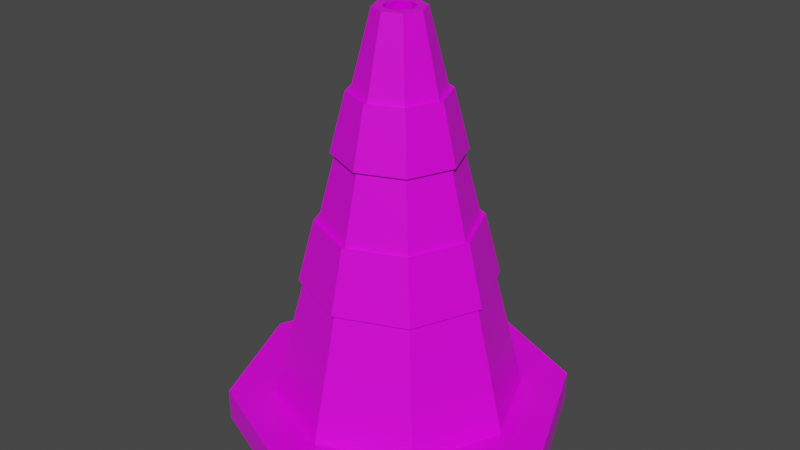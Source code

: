 # Source: trafficcone.blend  (saved by Blender 3.0.42; exported with 4.5.12 LTS)
import bpy
from mathutils import Matrix  # noqa: F401  (used for matrix-valued properties, if any)

bpy.ops.wm.read_factory_settings(use_empty=True)
scene = bpy.context.scene
scene.name = 'Scene'

# ---- collections
col_collection = bpy.data.collections.new('Collection'); scene.collection.children.link(col_collection)

# ---- images (referenced by path relative to the original .blend; pixels are not part of the script)
import os
ASSET_DIR = os.environ.get("B2B_ASSET_DIR", "")  # directory of the original .blend (textures are referenced by path, not embedded)
HERE = os.path.dirname(os.path.abspath(__file__))  # packed textures are extracted next to this script under _unpacked/

def load_image(name, relpath, width, height, colorspace="sRGB"):
    """Load a texture the original file referenced (path relative to the .blend, or extracted next to this script)."""
    p = next((c for c in (os.path.join(HERE, relpath), os.path.join(ASSET_DIR, relpath)) if relpath and os.path.exists(c)), "")
    if p:
        img = bpy.data.images.load(p, check_existing=True)
        img.name = name
    else:  # same state as the original file: an image datablock whose file is absent (Cycles renders it pink)
        img = bpy.data.images.new(name, width, height)
        img.source = "FILE"
        img.filepath = "//" + (relpath or name)
    img.colorspace_settings.name = colorspace
    return img
img_palette_png = load_image('palette.png', 'palette.png', 1024, 1024, 'sRGB')

# ---- materials (node trees are filled in below, after node groups)
mat_material = bpy.data.materials.new('Material')
mat_material.alpha_threshold = 0.0
mat_material.use_transparent_shadow = False
mat_material.line_color = (0.0, 0.0, 0.0, 1.0)

# ---- material node trees
mat_material.use_nodes = True; mat_material.node_tree.nodes.clear()
_N = mat_material.node_tree.nodes; _L = mat_material.node_tree.links
n0 = _N.new('ShaderNodeOutputMaterial'); n0.name = 'Material Output'; n0.location = (300, 300)
n1 = _N.new('ShaderNodeBsdfPrincipled'); n1.name = 'Principled BSDF'; n1.location = (10, 300)
n1.distribution = 'GGX'
n1.subsurface_method = 'RANDOM_WALK_SKIN'
n1.inputs[2].default_value = 0.4
n1.inputs[3].default_value = 1.45
n1.inputs[27].default_value = (0.0, 0.0, 0.0, 1.0)
n1.inputs[28].default_value = 1.0
n2 = _N.new('ShaderNodeTexImage'); n2.name = 'Image Texture'; n2.location = (-301, 161)
n2.image = img_palette_png
_L.new(n1.outputs[0], n0.inputs[0])
_L.new(n2.outputs[0], n1.inputs[0])
n0.is_active_output = True

# ---- world
world_world = bpy.data.worlds.new('World'); scene.world = world_world
world_world.use_nodes = True; world_world.node_tree.nodes.clear()
_N = world_world.node_tree.nodes; _L = world_world.node_tree.links
n0 = _N.new('ShaderNodeOutputWorld'); n0.name = 'World Output'; n0.location = (300, 300)
n1 = _N.new('ShaderNodeBackground'); n1.name = 'Background'; n1.location = (10, 300)
n1.inputs[0].default_value = (0.05088, 0.05088, 0.05088, 1.0)
_L.new(n1.outputs[0], n0.inputs[0])
n0.is_active_output = True
world_world.color = (0.05088, 0.05088, 0.05088)
world_world.use_sun_shadow = False
world_world.sun_shadow_jitter_overblur = 0.0

# ---- meshes
me_circle = bpy.data.meshes.new('Circle')
me_circle.from_pydata([(0.0, -0.3491, 0.0), (0.2468, -0.2468, 0.0), (0.3491, 1.526e-08, 0.0), (0.2468, 0.2468, 0.0), (-3.052e-08, 0.3491, 0.0), (-0.2468, 0.2468, 0.0), (-0.3491, -4.163e-09, 0.0), (-0.2468, -0.2468, 0.0), (0.0, -0.3491, 0.06517), (0.2468, -0.2468, 0.06517), (0.3491, 1.526e-08, 0.06517), (0.2468, 0.2468, 0.06517), (-3.052e-08, 0.3491, 0.06517), (-0.2468, 0.2468, 0.06517), (-0.3491, -4.163e-09, 0.06517), (-0.2468, -0.2468, 0.06517), (-1.114e-09, -0.2539, 0.05827), (0.1795, -0.1795, 0.05827), (0.2539, 1.228e-08, 0.05827), (0.1795, 0.1795, 0.05827), (-2.331e-08, 0.2539, 0.05827), (-0.1795, 0.1795, 0.05827), (-0.2539, -1.846e-09, 0.05827), (-0.1795, -0.1795, 0.05827), (-8.989e-09, -0.05077, 0.8566), (0.0359, -0.0359, 0.8566), (0.05077, 4.709e-09, 0.8566), (0.0359, 0.0359, 0.8566), (-1.343e-08, 0.05077, 0.8566), (-0.0359, 0.0359, 0.8566), (-0.05077, 1.885e-09, 0.8566), (-0.0359, -0.0359, 0.8566), (-9.827e-09, -0.03131, 0.8566), (0.02214, -0.02214, 0.8566), (0.03131, 4.511e-09, 0.8566), (0.02214, 0.02214, 0.8566), (-1.256e-08, 0.03131, 0.8566), (-0.02214, 0.02214, 0.8566), (-0.03131, 2.769e-09, 0.8566), (-0.02214, -0.02214, 0.8566), (-6.228e-09, -0.1958, 0.006671), (0.1385, -0.1385, 0.006671), (0.1958, 1.334e-08, 0.006671), (0.1385, 0.1385, 0.006671), (-2.335e-08, 0.1958, 0.006671), (-0.1385, 0.1385, 0.006671), (-0.1958, 2.447e-09, 0.006671), (-0.1385, -0.1385, 0.006671), (0.0639, -0.0639, 0.701), (0.09036, 6.185e-09, 0.701), (-0.09036, 1.157e-09, 0.701), (-0.0639, -0.0639, 0.701), (-1.535e-08, 0.09036, 0.701), (-0.0639, 0.0639, 0.701), (0.0639, 0.0639, 0.701), (-7.454e-09, -0.09036, 0.701), (0.1209, 7.323e-09, 0.581), (-0.08548, -0.08548, 0.581), (-0.08548, 0.08548, 0.581), (0.08548, 0.08548, 0.581), (0.08548, -0.08548, 0.581), (-0.1209, 5.966e-10, 0.581), (-1.684e-08, 0.1209, 0.581), (-6.271e-09, -0.1209, 0.581), (0.156, 8.631e-09, 0.443), (-0.1103, -0.1103, 0.443), (-0.1103, 0.1103, 0.443), (0.1103, 0.1103, 0.443), (0.1103, -0.1103, 0.443), (-0.156, -4.822e-11, 0.443), (-1.855e-08, 0.156, 0.443), (-4.91e-09, -0.156, 0.443), (0.1886, 9.846e-09, 0.3149), (-0.1334, -0.1334, 0.3149), (-0.1334, 0.1334, 0.3149), (0.1334, 0.1334, 0.3149), (0.1334, -0.1334, 0.3149), (-0.1886, -6.47e-10, 0.3149), (-2.013e-08, 0.1886, 0.3149), (-3.646e-09, -0.1886, 0.3149), (0.09173, -0.09173, 0.5832), (0.07015, -0.07015, 0.7032), (-0.1297, 1.192e-09, 0.5832), (-0.0992, 1.509e-09, 0.7032), (-1.684e-08, 0.1297, 0.5832), (-1.535e-08, 0.0992, 0.7032), (-6.469e-09, -0.1297, 0.5832), (-7.63e-09, -0.0992, 0.7032), (0.07015, 0.07015, 0.7032), (-0.07015, 0.07015, 0.7032), (-0.07015, -0.07015, 0.7032), (0.0992, 6.712e-09, 0.7032), (0.1297, 7.719e-09, 0.5832), (-0.09173, -0.09173, 0.5832), (-0.09173, 0.09173, 0.5832), (0.09173, 0.09173, 0.5832), (0.1396, -0.1396, 0.3172), (0.1166, -0.1166, 0.4453), (-0.1974, 3.45e-10, 0.3172), (-0.1648, 1.277e-10, 0.4453), (-2.013e-08, 0.1974, 0.3172), (-1.767e-08, 0.1648, 0.4453), (-2.852e-09, -0.1974, 0.3172), (-4.91e-09, -0.1648, 0.4453), (0.1166, 0.1166, 0.4453), (-0.1166, 0.1166, 0.4453), (-0.1166, -0.1166, 0.4453), (0.1648, 8.983e-09, 0.4453), (0.1974, 9.449e-09, 0.3172), (-0.1396, -0.1396, 0.3172), (-0.1396, 0.1396, 0.3172), (0.1396, 0.1396, 0.3172), (-0.1272, -0.1272, 0.0504), (-0.1799, 2.579e-09, 0.0504), (-0.1272, 0.1272, 0.0504), (-2.24e-08, 0.1799, 0.0504), (0.1272, 0.1272, 0.0504), (0.1799, 1.259e-08, 0.0504), (0.1272, -0.1272, 0.0504), (-6.678e-09, -0.1799, 0.0504)], [], [(4, 12, 11, 3), (2, 10, 9, 1), (7, 15, 14, 6), (5, 13, 12, 4), (3, 11, 10, 2), (1, 9, 8, 0), (0, 8, 15, 7), (6, 14, 13, 5), (15, 23, 22, 14), (13, 21, 20, 12), (11, 19, 18, 10), (9, 17, 16, 8), (8, 16, 23, 15), (14, 22, 21, 13), (12, 20, 19, 11), (10, 18, 17, 9), (49, 26, 25, 48), (51, 31, 30, 50), (53, 29, 28, 52), (54, 27, 26, 49), (48, 25, 24, 55), (55, 24, 31, 51), (50, 30, 29, 53), (52, 28, 27, 54), (24, 32, 39, 31), (30, 38, 37, 29), (28, 36, 35, 27), (26, 34, 33, 25), (31, 39, 38, 30), (29, 37, 36, 28), (27, 35, 34, 26), (25, 33, 32, 24), (112, 47, 46, 113), (114, 45, 44, 115), (116, 43, 42, 117), (118, 41, 40, 119), (119, 40, 47, 112), (113, 46, 45, 114), (115, 44, 43, 116), (117, 42, 41, 118), (40, 0, 7, 47), (47, 7, 6, 46), (46, 6, 5, 45), (45, 5, 4, 44), (44, 4, 3, 43), (43, 3, 2, 42), (42, 2, 1, 41), (41, 1, 0, 40), (59, 95, 92, 56), (67, 104, 101, 70), (52, 85, 89, 53), (58, 94, 84, 62), (49, 91, 88, 54), (57, 93, 82, 61), (55, 87, 81, 48), (56, 92, 80, 60), (64, 56, 60, 68), (65, 57, 61, 69), (66, 58, 62, 70), (67, 59, 56, 64), (68, 60, 63, 71), (71, 63, 57, 65), (69, 61, 58, 66), (70, 62, 59, 67), (51, 90, 87, 55), (78, 100, 111, 75), (53, 89, 83, 50), (77, 98, 110, 74), (54, 88, 85, 52), (79, 102, 109, 73), (68, 97, 107, 64), (76, 96, 102, 79), (18, 72, 76, 17), (23, 73, 77, 22), (21, 74, 78, 20), (19, 75, 72, 18), (17, 76, 79, 16), (16, 79, 73, 23), (22, 77, 74, 21), (20, 78, 75, 19), (84, 85, 88, 95), (82, 83, 89, 94), (86, 87, 90, 93), (80, 81, 87, 86), (95, 88, 91, 92), (94, 89, 85, 84), (93, 90, 83, 82), (92, 91, 81, 80), (100, 101, 104, 111), (98, 99, 105, 110), (102, 103, 106, 109), (96, 97, 103, 102), (111, 104, 107, 108), (110, 105, 101, 100), (109, 106, 99, 98), (108, 107, 97, 96), (50, 83, 90, 51), (66, 105, 99, 69), (60, 80, 86, 63), (48, 81, 91, 49), (65, 106, 103, 71), (63, 86, 93, 57), (72, 108, 96, 76), (71, 103, 97, 68), (61, 82, 94, 58), (73, 109, 98, 77), (64, 107, 104, 67), (62, 84, 95, 59), (74, 110, 100, 78), (70, 101, 105, 66), (75, 111, 108, 72), (69, 99, 106, 65), (34, 117, 118, 33), (36, 115, 116, 35), (38, 113, 114, 37), (32, 119, 112, 39), (33, 118, 119, 32), (35, 116, 117, 34), (37, 114, 115, 36), (39, 112, 113, 38)])
_uv = me_circle.uv_layers.new(name='UVMap')
_uv.uv.foreach_set('vector', [0.1035, 0.445, 0.1035, 0.445, 0.1035, 0.445, 0.1035, 0.445, 0.1035, 0.445, 0.1035, 0.445, 0.1035, 0.445, 0.1035, 0.445, 0.1035, 0.445, 0.1035, 0.445, 0.1035, 0.445, 0.1035, 0.445, 0.1035, 0.445, 0.1035, 0.445, 0.1035, 0.445, 0.1035, 0.445, 0.1035, 0.445, 0.1035, 0.445, 0.1035, 0.445, 0.1035, 0.445, 0.1035, 0.445, 0.1035, 0.445, 0.1035, 0.445, 0.1035, 0.445, 0.1035, 0.445, 0.1035, 0.445, 0.1035, 0.445, 0.1035, 0.445, 0.1035, 0.445, 0.1035, 0.445, 0.1035, 0.445, 0.1035, 0.445, 0.1035, 0.445, 0.1035, 0.445, 0.1035, 0.445, 0.1035, 0.445, 0.1035, 0.445, 0.1035, 0.445, 0.1035, 0.445, 0.1035, 0.445, 0.1035, 0.445, 0.1035, 0.445, 0.1035, 0.445, 0.1035, 0.445, 0.1035, 0.445, 0.1035, 0.445, 0.1035, 0.445, 0.1035, 0.445, 0.1035, 0.445, 0.1035, 0.445, 0.1035, 0.445, 0.1035, 0.445, 0.1035, 0.445, 0.1035, 0.445, 0.1035, 0.445, 0.1035, 0.445, 0.1035, 0.445, 0.1035, 0.445, 0.1035, 0.445, 0.1035, 0.445, 0.1035, 0.445, 0.1035, 0.445, 0.1035, 0.445, 0.1035, 0.445, 0.2098, 0.9407, 0.2098, 0.9407, 0.2098, 0.9407, 0.2098, 0.9407, 0.2098, 0.9407, 0.2098, 0.9407, 0.2098, 0.9407, 0.2098, 0.9407, 0.2098, 0.9407, 0.2098, 0.9407, 0.2098, 0.9407, 0.2098, 0.9407, 0.2098, 0.9407, 0.2098, 0.9407, 0.2098, 0.9407, 0.2098, 0.9407, 0.2098, 0.9407, 0.2098, 0.9407, 0.2098, 0.9407, 0.2098, 0.9407, 0.2098, 0.9407, 0.2098, 0.9407, 0.2098, 0.9407, 0.2098, 0.9407, 0.2098, 0.9407, 0.2098, 0.9407, 0.2098, 0.9407, 0.2098, 0.9407, 0.2098, 0.9407, 0.2098, 0.9407, 0.2098, 0.9407, 0.2098, 0.9407, 0.2098, 0.9407, 0.2098, 0.9407, 0.2098, 0.9407, 0.2098, 0.9407, 0.2098, 0.9407, 0.2098, 0.9407, 0.2098, 0.9407, 0.2098, 0.9407, 0.2098, 0.9407, 0.2098, 0.9407, 0.2098, 0.9407, 0.2098, 0.9407, 0.2098, 0.9407, 0.2098, 0.9407, 0.2098, 0.9407, 0.2098, 0.9407, 0.2098, 0.9407, 0.2098, 0.9407, 0.2098, 0.9407, 0.2098, 0.9407, 0.2098, 0.9407, 0.2098, 0.9407, 0.2098, 0.9407, 0.2098, 0.9407, 0.2098, 0.9407, 0.2098, 0.9407, 0.2098, 0.9407, 0.2098, 0.9407, 0.2098, 0.9407, 0.2098, 0.9407, 0.2098, 0.9407, 0.2098, 0.9407, 0.09415, 0.4682, 0.09415, 0.4682, 0.09415, 0.4682, 0.09415, 0.4682, 0.09415, 0.4682, 0.09415, 0.4682, 0.09415, 0.4682, 0.09415, 0.4682, 0.09415, 0.4682, 0.09415, 0.4682, 0.09415, 0.4682, 0.09415, 0.4682, 0.09415, 0.4682, 0.09415, 0.4682, 0.09415, 0.4682, 0.09415, 0.4682, 0.09415, 0.4682, 0.09415, 0.4682, 0.09415, 0.4682, 0.09415, 0.4682, 0.09415, 0.4682, 0.09415, 0.4682, 0.09415, 0.4682, 0.09415, 0.4682, 0.09415, 0.4682, 0.09415, 0.4682, 0.09415, 0.4682, 0.09415, 0.4682, 0.05231, 0.4337, 0.05231, 0.4337, 0.05231, 0.4337, 0.05231, 0.4337, 0.1035, 0.445, 0.1035, 0.445, 0.1035, 0.445, 0.1035, 0.445, 0.1035, 0.445, 0.1035, 0.445, 0.1035, 0.445, 0.1035, 0.445, 0.1035, 0.445, 0.1035, 0.445, 0.1035, 0.445, 0.1035, 0.445, 0.1035, 0.445, 0.1035, 0.445, 0.1035, 0.445, 0.1035, 0.445, 0.1035, 0.445, 0.1035, 0.445, 0.1035, 0.445, 0.1035, 0.445, 0.1035, 0.445, 0.1035, 0.445, 0.1035, 0.445, 0.1035, 0.445, 0.1035, 0.445, 0.1035, 0.445, 0.1035, 0.445, 0.1035, 0.445, 0.1035, 0.445, 0.1035, 0.445, 0.1035, 0.445, 0.1035, 0.445, 0.5806, 0.4178, 0.5806, 0.4178, 0.5806, 0.4178, 0.5806, 0.4178, 0.5806, 0.4178, 0.5806, 0.4178, 0.5806, 0.4178, 0.5806, 0.4178, 0.5806, 0.4178, 0.5806, 0.4178, 0.5806, 0.4178, 0.5806, 0.4178, 0.5806, 0.4178, 0.5806, 0.4178, 0.5806, 0.4178, 0.5806, 0.4178, 0.5806, 0.4178, 0.5806, 0.4178, 0.5806, 0.4178, 0.5806, 0.4178, 0.5806, 0.4178, 0.5806, 0.4178, 0.5806, 0.4178, 0.5806, 0.4178, 0.5806, 0.4178, 0.5806, 0.4178, 0.5806, 0.4178, 0.5806, 0.4178, 0.5806, 0.4178, 0.5806, 0.4178, 0.5806, 0.4178, 0.5806, 0.4178, 0.2098, 0.9407, 0.2098, 0.9407, 0.2098, 0.9407, 0.2098, 0.9407, 0.2098, 0.9407, 0.2098, 0.9407, 0.2098, 0.9407, 0.2098, 0.9407, 0.2098, 0.9407, 0.2098, 0.9407, 0.2098, 0.9407, 0.2098, 0.9407, 0.2098, 0.9407, 0.2098, 0.9407, 0.2098, 0.9407, 0.2098, 0.9407, 0.2098, 0.9407, 0.2098, 0.9407, 0.2098, 0.9407, 0.2098, 0.9407, 0.2098, 0.9407, 0.2098, 0.9407, 0.2098, 0.9407, 0.2098, 0.9407, 0.2098, 0.9407, 0.2098, 0.9407, 0.2098, 0.9407, 0.2098, 0.9407, 0.2098, 0.9407, 0.2098, 0.9407, 0.2098, 0.9407, 0.2098, 0.9407, 0.5806, 0.4178, 0.5806, 0.4178, 0.5806, 0.4178, 0.5806, 0.4178, 0.5806, 0.4178, 0.5806, 0.4178, 0.5806, 0.4178, 0.5806, 0.4178, 0.5806, 0.4178, 0.5806, 0.4178, 0.5806, 0.4178, 0.5806, 0.4178, 0.5806, 0.4178, 0.5806, 0.4178, 0.5806, 0.4178, 0.5806, 0.4178, 0.5806, 0.4178, 0.5806, 0.4178, 0.5806, 0.4178, 0.5806, 0.4178, 0.5806, 0.4178, 0.5806, 0.4178, 0.5806, 0.4178, 0.5806, 0.4178, 0.5806, 0.4178, 0.5806, 0.4178, 0.5806, 0.4178, 0.5806, 0.4178, 0.5806, 0.4178, 0.5806, 0.4178, 0.5806, 0.4178, 0.5806, 0.4178, 0.2098, 0.9407, 0.2098, 0.9407, 0.2098, 0.9407, 0.2098, 0.9407, 0.2098, 0.9407, 0.2098, 0.9407, 0.2098, 0.9407, 0.2098, 0.9407, 0.2098, 0.9407, 0.2098, 0.9407, 0.2098, 0.9407, 0.2098, 0.9407, 0.2098, 0.9407, 0.2098, 0.9407, 0.2098, 0.9407, 0.2098, 0.9407, 0.2098, 0.9407, 0.2098, 0.9407, 0.2098, 0.9407, 0.2098, 0.9407, 0.2098, 0.9407, 0.2098, 0.9407, 0.2098, 0.9407, 0.2098, 0.9407, 0.2098, 0.9407, 0.2098, 0.9407, 0.2098, 0.9407, 0.2098, 0.9407, 0.2098, 0.9407, 0.2098, 0.9407, 0.2098, 0.9407, 0.2098, 0.9407, 0.5806, 0.4178, 0.5806, 0.4178, 0.5806, 0.4178, 0.5806, 0.4178, 0.5806, 0.4178, 0.5806, 0.4178, 0.5806, 0.4178, 0.5806, 0.4178, 0.5806, 0.4178, 0.5806, 0.4178, 0.5806, 0.4178, 0.5806, 0.4178, 0.5806, 0.4178, 0.5806, 0.4178, 0.5806, 0.4178, 0.5806, 0.4178, 0.5806, 0.4178, 0.5806, 0.4178, 0.5806, 0.4178, 0.5806, 0.4178, 0.5806, 0.4178, 0.5806, 0.4178, 0.5806, 0.4178, 0.5806, 0.4178, 0.5806, 0.4178, 0.5806, 0.4178, 0.5806, 0.4178, 0.5806, 0.4178, 0.5806, 0.4178, 0.5806, 0.4178, 0.5806, 0.4178, 0.5806, 0.4178, 0.5806, 0.4178, 0.5806, 0.4178, 0.5806, 0.4178, 0.5806, 0.4178, 0.5806, 0.4178, 0.5806, 0.4178, 0.5806, 0.4178, 0.5806, 0.4178, 0.5806, 0.4178, 0.5806, 0.4178, 0.5806, 0.4178, 0.5806, 0.4178, 0.5806, 0.4178, 0.5806, 0.4178, 0.5806, 0.4178, 0.5806, 0.4178, 0.5806, 0.4178, 0.5806, 0.4178, 0.5806, 0.4178, 0.5806, 0.4178, 0.5806, 0.4178, 0.5806, 0.4178, 0.5806, 0.4178, 0.5806, 0.4178, 0.5806, 0.4178, 0.5806, 0.4178, 0.5806, 0.4178, 0.5806, 0.4178, 0.5806, 0.4178, 0.5806, 0.4178, 0.5806, 0.4178, 0.5806, 0.4178, 0.5806, 0.4178, 0.5806, 0.4178, 0.5806, 0.4178, 0.5806, 0.4178, 0.5806, 0.4178, 0.5806, 0.4178, 0.5806, 0.4178, 0.5806, 0.4178, 0.5806, 0.4178, 0.5806, 0.4178, 0.5806, 0.4178, 0.5806, 0.4178, 0.5806, 0.4178, 0.5806, 0.4178, 0.5806, 0.4178, 0.5806, 0.4178, 0.5806, 0.4178, 0.5806, 0.4178, 0.5806, 0.4178, 0.5806, 0.4178, 0.5806, 0.4178, 0.5806, 0.4178, 0.5806, 0.4178, 0.5806, 0.4178, 0.5806, 0.4178, 0.5806, 0.4178, 0.5806, 0.4178, 0.5806, 0.4178, 0.5806, 0.4178, 0.5806, 0.4178, 0.5806, 0.4178, 0.5806, 0.4178, 0.5806, 0.4178, 0.5806, 0.4178, 0.5806, 0.4178, 0.5806, 0.4178, 0.5806, 0.4178, 0.5806, 0.4178, 0.5806, 0.4178, 0.5806, 0.4178, 0.5806, 0.4178, 0.5806, 0.4178, 0.5806, 0.4178, 0.5806, 0.4178, 0.5806, 0.4178, 0.5806, 0.4178, 0.5806, 0.4178, 0.5806, 0.4178, 0.5806, 0.4178, 0.5806, 0.4178, 0.5806, 0.4178, 0.5806, 0.4178, 0.5806, 0.4178, 0.5806, 0.4178, 0.5806, 0.4178, 0.5806, 0.4178, 0.5806, 0.4178, 0.5806, 0.4178, 0.5806, 0.4178, 0.5806, 0.4178, 0.5806, 0.4178, 0.5806, 0.4178, 0.5806, 0.4178, 0.5806, 0.4178, 0.2098, 0.9407, 0.2098, 0.9407, 0.2098, 0.9407, 0.2098, 0.9407, 0.2098, 0.9407, 0.2098, 0.9407, 0.2098, 0.9407, 0.2098, 0.9407, 0.2098, 0.9407, 0.2098, 0.9407, 0.2098, 0.9407, 0.2098, 0.9407, 0.2098, 0.9407, 0.2098, 0.9407, 0.2098, 0.9407, 0.2098, 0.9407, 0.2098, 0.9407, 0.2098, 0.9407, 0.2098, 0.9407, 0.2098, 0.9407, 0.2098, 0.9407, 0.2098, 0.9407, 0.2098, 0.9407, 0.2098, 0.9407, 0.2098, 0.9407, 0.2098, 0.9407, 0.2098, 0.9407, 0.2098, 0.9407, 0.2098, 0.9407, 0.2098, 0.9407, 0.2098, 0.9407, 0.2098, 0.9407])
me_circle.materials.append(mat_material)
me_circle.use_remesh_fix_poles = True
me_circle.use_remesh_preserve_attributes = False
me_circle.update()

# ---- objects
ob_circle = bpy.data.objects.new('Circle', me_circle)

# ---- transforms, parenting, visibility, modifiers, constraints
ob_circle.location = (0.0, 0.0, 0.0)

# ---- collection membership
col_collection.objects.link(ob_circle)

# ---- scene / render settings (as saved in the file)
scene.frame_start = 1; scene.frame_end = 250; scene.frame_set(1)
scene.render.engine = 'BLENDER_EEVEE_NEXT'
scene.cycles.sampling_pattern = 'TABULATED_SOBOL'
scene.cycles.use_light_tree = False
scene.view_settings.view_transform = 'Filmic'
bpy.context.view_layer.update()

# ---- added for rendering (the .blend has no active camera and no usable light): camera, sun
cam_auto = bpy.data.cameras.new('AutoCamera')
cam_auto.lens = 50.0
cam_auto.sensor_width = 36.0
cam_auto.clip_end = 1000.0
ob_auto_camera = bpy.data.objects.new('AutoCamera', cam_auto)
scene.collection.objects.link(ob_auto_camera)
ob_auto_camera.location = (1.20941, -1.45129, 1.39581)
ob_auto_camera.rotation_euler = (1.09748, -7.21219e-08, 0.694738)
scene.camera = ob_auto_camera
light_auto_sun = bpy.data.lights.new('AutoSun', 'SUN')
light_auto_sun.energy = 3.0
light_auto_sun.angle = 0.0523599
ob_auto_sun = bpy.data.objects.new('AutoSun', light_auto_sun)
scene.collection.objects.link(ob_auto_sun)
ob_auto_sun.rotation_euler = (0.872665, 0.174533, 0.523599)
bpy.context.view_layer.update()
